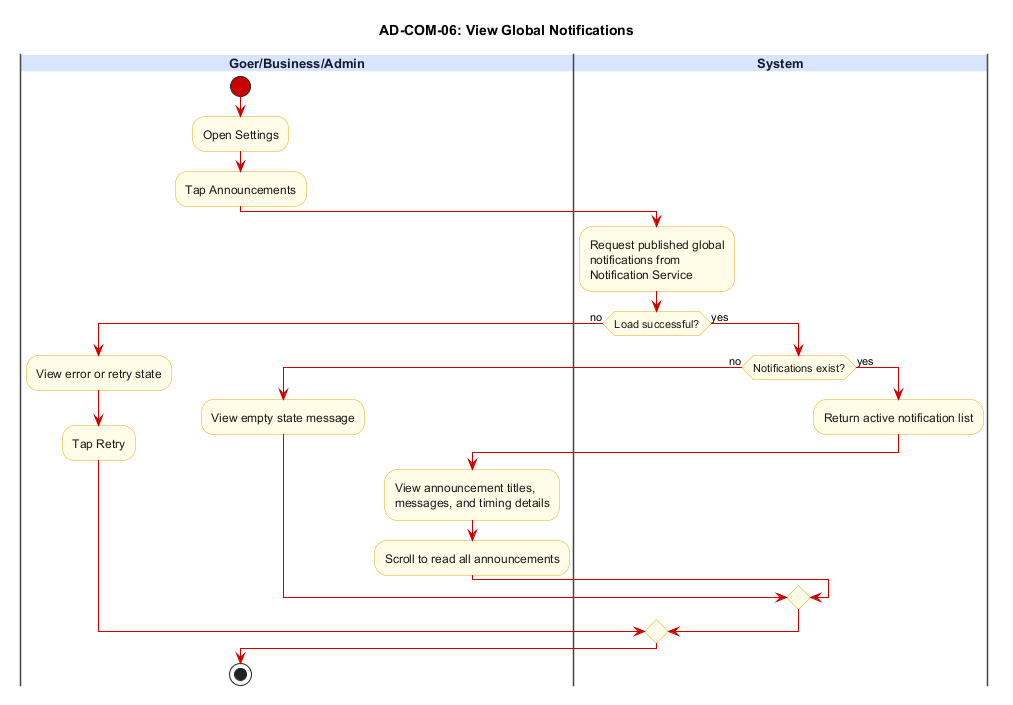

The diagram above was rendered by PlantUML. Its source (embedded in the PNG):
@startuml AD-COM-06_global_notifications
title AD-COM-06: View Global Notifications

skinparam backgroundColor #FFFFFF
skinparam swimlane {
  BorderColor #444444
  TitleBackgroundColor #D6E4FF
  TitleFontColor #1A1A2E
  TitleFontSize 13
  TitleFontStyle bold
}
skinparam activity {
  BackgroundColor #FFFDE7
  BorderColor #E6A817
  FontColor #1A1A1A
  DiamondBackgroundColor #FFFDE7
  DiamondBorderColor #E6A817
  ArrowColor #CC0000
  StartColor #CC0000
  EndColor #000000
}

|Goer/Business/Admin|
start
:Open Settings;
:Tap Announcements;

|System|
:Request published global\nnotifications from\nNotification Service;
if (Load successful?) then (no)
  |Goer/Business/Admin|
  :View error or retry state;
  :Tap Retry;
  |System|
else (yes)
  if (Notifications exist?) then (no)
    |Goer/Business/Admin|
    :View empty state message;
  else (yes)
    |System|
    :Return active notification list;
    |Goer/Business/Admin|
    :View announcement titles,\nmessages, and timing details;
    :Scroll to read all announcements;
  endif
endif

stop
@enduml